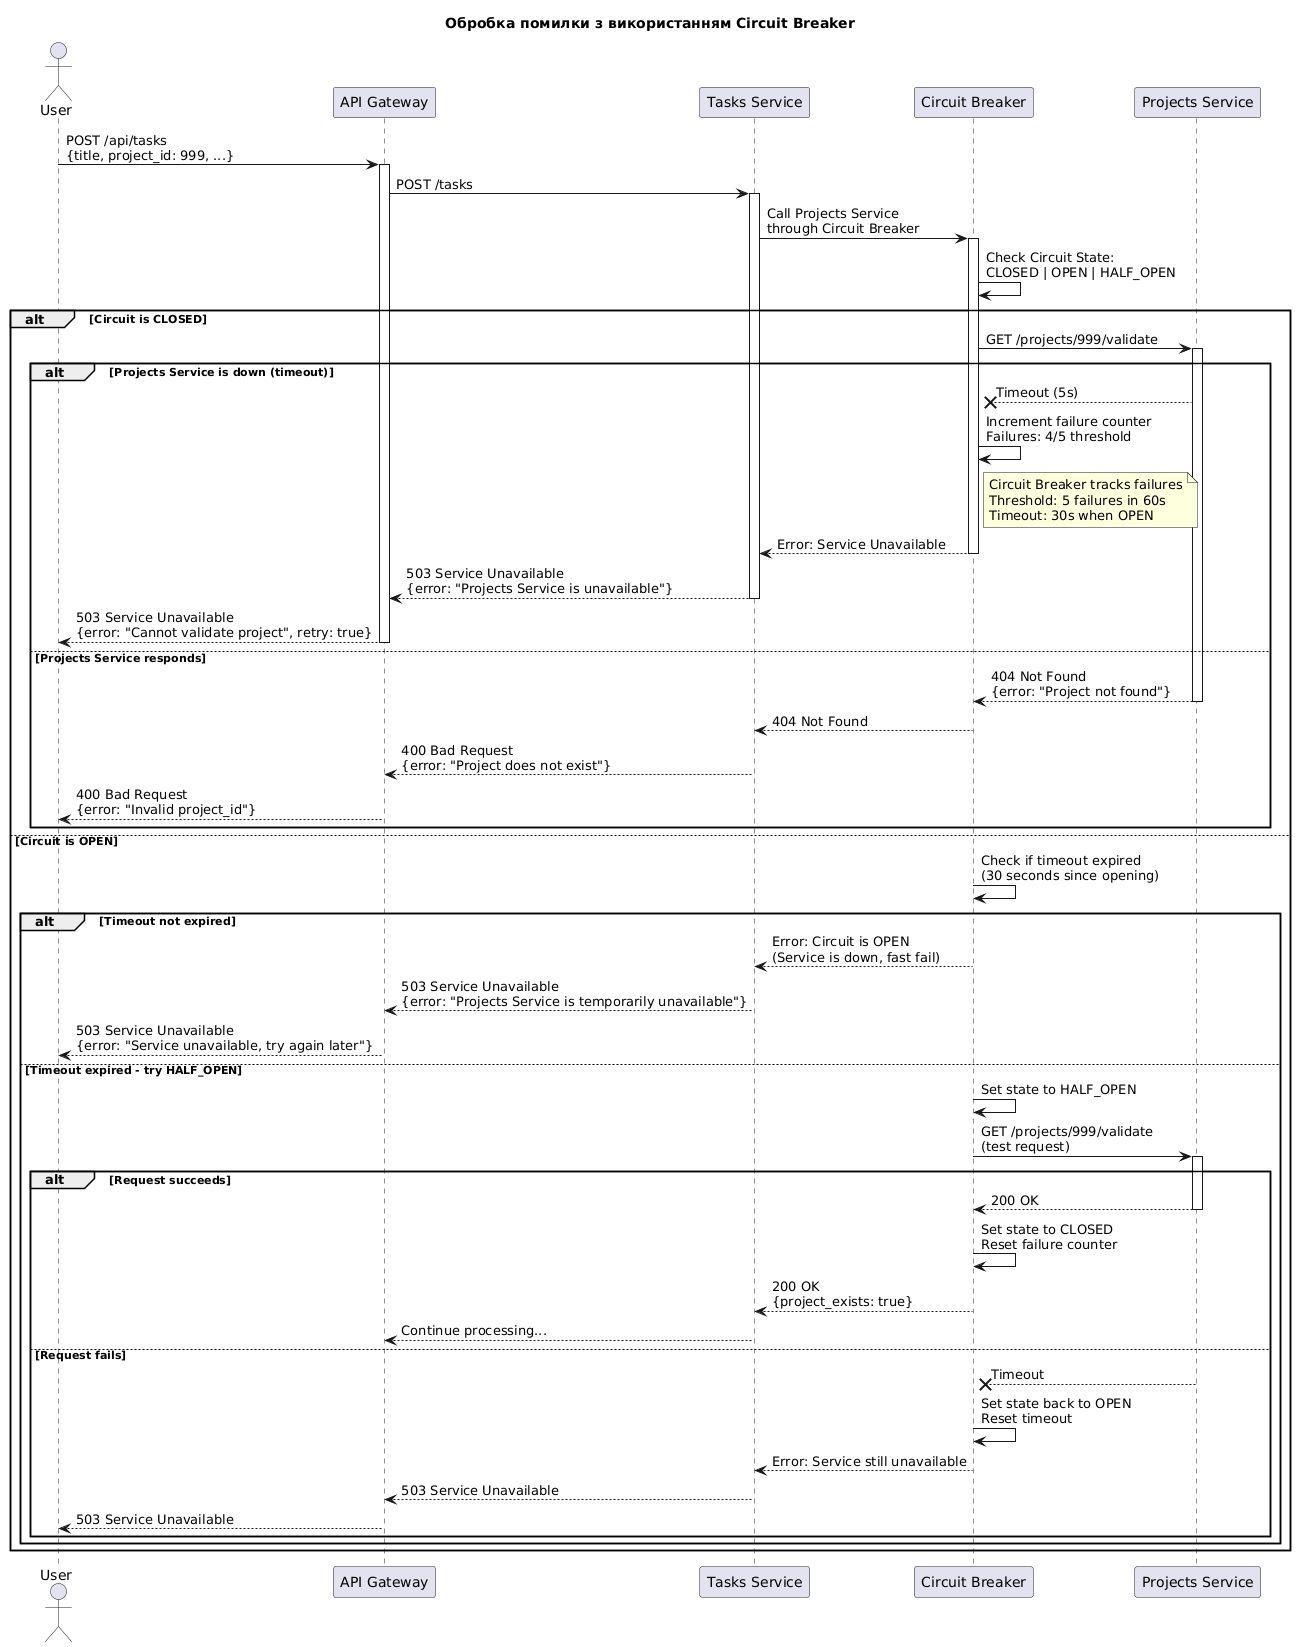

The diagram above was rendered by PlantUML. Its source (embedded in the PNG):
@startuml
title Обробка помилки з використанням Circuit Breaker

actor "User" as User
participant "API Gateway" as Gateway
participant "Tasks Service" as Tasks
participant "Circuit Breaker" as CB
participant "Projects Service" as Projects

User -> Gateway: POST /api/tasks\n{title, project_id: 999, ...}
activate Gateway

Gateway -> Tasks: POST /tasks
activate Tasks

' Circuit Breaker checks state
Tasks -> CB: Call Projects Service\nthrough Circuit Breaker
activate CB

CB -> CB: Check Circuit State:\nCLOSED | OPEN | HALF_OPEN

alt Circuit is CLOSED
    CB -> Projects: GET /projects/999/validate
    activate Projects

    alt Projects Service is down (timeout)
        Projects --x CB: Timeout (5s)

        CB -> CB: Increment failure counter\nFailures: 4/5 threshold

        note right of CB
          Circuit Breaker tracks failures
          Threshold: 5 failures in 60s
          Timeout: 30s when OPEN
        end note

        CB --> Tasks: Error: Service Unavailable
        deactivate CB

        Tasks --> Gateway: 503 Service Unavailable\n{error: "Projects Service is unavailable"}
        deactivate Tasks

        Gateway --> User: 503 Service Unavailable\n{error: "Cannot validate project", retry: true}
        deactivate Gateway

    else Projects Service responds
        Projects --> CB: 404 Not Found\n{error: "Project not found"}
        deactivate Projects

        CB --> Tasks: 404 Not Found
        deactivate CB

        Tasks --> Gateway: 400 Bad Request\n{error: "Project does not exist"}
        deactivate Tasks

        Gateway --> User: 400 Bad Request\n{error: "Invalid project_id"}
        deactivate Gateway
    end

else Circuit is OPEN
    CB -> CB: Check if timeout expired\n(30 seconds since opening)

    alt Timeout not expired
        CB --> Tasks: Error: Circuit is OPEN\n(Service is down, fast fail)
        deactivate CB

        Tasks --> Gateway: 503 Service Unavailable\n{error: "Projects Service is temporarily unavailable"}
        deactivate Tasks

        Gateway --> User: 503 Service Unavailable\n{error: "Service unavailable, try again later"}
        deactivate Gateway

    else Timeout expired - try HALF_OPEN
        CB -> CB: Set state to HALF_OPEN

        CB -> Projects: GET /projects/999/validate\n(test request)
        activate Projects

        alt Request succeeds
            Projects --> CB: 200 OK
            deactivate Projects

            CB -> CB: Set state to CLOSED\nReset failure counter

            CB --> Tasks: 200 OK\n{project_exists: true}
            deactivate CB

            Tasks --> Gateway: Continue processing...
            deactivate Tasks

        else Request fails
            Projects --x CB: Timeout
            deactivate Projects

            CB -> CB: Set state back to OPEN\nReset timeout

            CB --> Tasks: Error: Service still unavailable
            deactivate CB

            Tasks --> Gateway: 503 Service Unavailable
            deactivate Tasks

            Gateway --> User: 503 Service Unavailable
            deactivate Gateway
        end
    end
end
@enduml